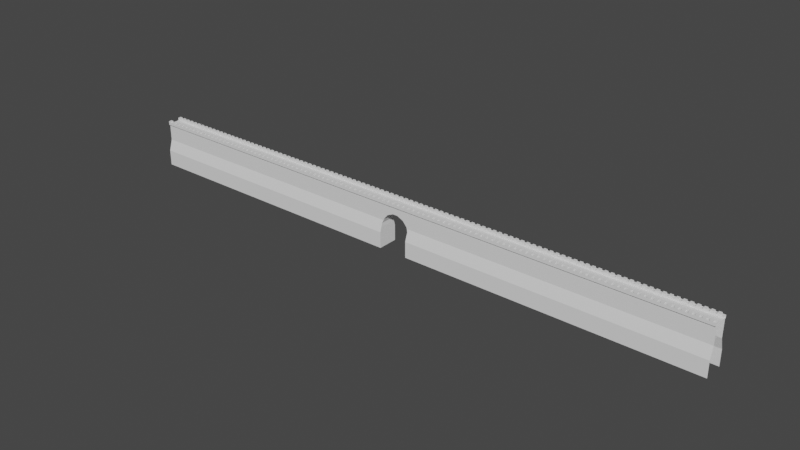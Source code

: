 # Source: WallEntrance.blend  (saved by Blender 3.3.6; exported with 4.5.12 LTS)
import bpy
from mathutils import Matrix  # noqa: F401  (used for matrix-valued properties, if any)

bpy.ops.wm.read_factory_settings(use_empty=True)
scene = bpy.context.scene
scene.name = 'Scene'

# ---- collections
col_collection = bpy.data.collections.new('Collection'); scene.collection.children.link(col_collection)

# ---- world
world_world = bpy.data.worlds.new('World'); scene.world = world_world
world_world.use_nodes = True; world_world.node_tree.nodes.clear()
_N = world_world.node_tree.nodes; _L = world_world.node_tree.links
n0 = _N.new('ShaderNodeOutputWorld'); n0.name = 'World Output'; n0.location = (300, 300)
n1 = _N.new('ShaderNodeBackground'); n1.name = 'Background'; n1.location = (10, 300)
n1.inputs[0].default_value = (0.05088, 0.05088, 0.05088, 1.0)
_L.new(n1.outputs[0], n0.inputs[0])
n0.is_active_output = True
world_world.color = (0.05088, 0.05088, 0.05088)
world_world.use_sun_shadow = False
world_world.sun_shadow_jitter_overblur = 0.0

# ---- meshes
me_cube = bpy.data.meshes.new('Cube')
me_cube.from_pydata([(-10.0, -4.5, 0.0), (-10.0, -4.5, 7.0), (-10.0, -3.0, 12.0), (-10.0, -2.0, 20.0), (-5.0, -2.0, 20.75), (-10.0, -2.0, 20.75), (-8.75, -2.0, 20.0), (-7.5, -2.0, 20.0), (-6.25, -2.0, 20.0), (-6.25, -3.0, 20.75), (-7.5, -3.0, 20.75), (-8.75, -3.0, 20.75), (-8.75, -2.0, 20.75), (-7.5, -2.0, 20.75), (-6.25, -2.0, 20.75), (-8.75, -3.0, 21.25), (-10.0, -3.0, 21.25), (-10.0, -2.0, 21.25), (-6.25, -3.0, 21.25), (-7.5, -3.0, 21.25), (-8.75, -2.0, 21.25), (-7.5, -2.0, 21.25), (-6.25, -2.0, 21.25), (-10.0, -3.0, 19.5), (-10.0, -3.5, 19.5), (-10.0, -3.5, 20.0), (-8.75, -3.5, 20.0), (-8.75, -3.5, 20.75), (-10.0, -3.5, 20.75), (-5.0, -3.5, 20.0), (-6.25, -3.5, 20.0), (-7.5, -3.5, 20.0), (-6.25, -3.5, 20.75), (-7.5, -3.5, 20.75), (-8.75, -3.5, 21.25), (-10.0, -3.5, 21.25), (-6.25, -3.5, 21.25), (-7.5, -3.5, 21.25), (-10.0, 4.5, 0.0), (-10.0, 4.5, 7.0), (-10.0, 3.0, 12.0), (-10.0, 2.0, 20.0), (-5.0, 0.0, 20.0), (-10.0, 0.0, 20.0), (-5.0, 3.0, 20.75), (-5.0, 2.0, 20.75), (-10.0, 2.0, 20.75), (-8.75, 2.0, 20.0), (-7.5, 2.0, 20.0), (-6.25, 2.0, 20.0), (-6.25, 3.0, 20.75), (-7.5, 3.0, 20.75), (-8.75, 3.0, 20.75), (-8.75, 2.0, 20.75), (-7.5, 2.0, 20.75), (-6.25, 2.0, 20.75), (-8.75, 3.0, 21.25), (-10.0, 3.0, 21.25), (-10.0, 2.0, 21.25), (-6.25, 3.0, 21.25), (-7.5, 3.0, 21.25), (-8.75, 2.0, 21.25), (-7.5, 2.0, 21.25), (-6.25, 2.0, 21.25), (-10.0, 3.0, 19.5), (-10.0, 3.5, 19.5), (-10.0, 3.5, 20.0), (-8.75, 3.5, 20.0), (-8.75, 3.5, 20.75), (-10.0, 3.5, 20.75), (-5.0, 3.5, 20.0), (-6.25, 3.5, 20.0), (-7.5, 3.5, 20.0), (-6.25, 3.5, 20.75), (-7.5, 3.5, 20.75), (-8.75, 3.5, 21.25), (-10.0, 3.5, 21.25), (-6.25, 3.5, 21.25), (-7.5, 3.5, 21.25), (0.0, -2.0, 20.0), (-5.0, -2.0, 20.0), (0.0, -3.0, 20.75), (-5.0, -3.0, 20.75), (0.0, -2.0, 20.75), (-3.75, -2.0, 20.0), (-2.5, -2.0, 20.0), (-1.25, -2.0, 20.0), (-1.25, -3.0, 20.75), (-2.5, -3.0, 20.75), (-3.75, -3.0, 20.75), (-3.75, -2.0, 20.75), (-2.5, -2.0, 20.75), (-1.25, -2.0, 20.75), (-3.75, -3.0, 21.25), (-5.0, -3.0, 21.25), (-5.0, -2.0, 21.25), (-1.25, -3.0, 21.25), (-2.5, -3.0, 21.25), (-3.75, -2.0, 21.25), (-2.5, -2.0, 21.25), (-1.25, -2.0, 21.25), (-5.0, -3.0, 19.5), (0.0, -3.0, 19.5), (-5.0, -3.5, 19.5), (-3.75, -3.5, 20.0), (-3.75, -3.5, 20.75), (-5.0, -3.5, 20.75), (0.0, -3.5, 20.0), (0.0, -3.5, 20.75), (-1.25, -3.5, 20.0), (-2.5, -3.5, 20.0), (-1.25, -3.5, 20.75), (-2.5, -3.5, 20.75), (-3.75, -3.5, 21.25), (-5.0, -3.5, 21.25), (-1.25, -3.5, 21.25), (-2.5, -3.5, 21.25), (0.0, -3.5, 19.5), (-5.0, 2.0, 20.0), (-3.75, 2.0, 20.0), (-2.5, 2.0, 20.0), (-1.25, 2.0, 20.0), (-1.25, 3.0, 20.75), (-2.5, 3.0, 20.75), (-3.75, 3.0, 20.75), (-3.75, 2.0, 20.75), (-2.5, 2.0, 20.75), (-1.25, 2.0, 20.75), (-3.75, 3.0, 21.25), (-5.0, 3.0, 21.25), (-5.0, 2.0, 21.25), (-1.25, 3.0, 21.25), (-2.5, 3.0, 21.25), (-3.75, 2.0, 21.25), (-2.5, 2.0, 21.25), (-1.25, 2.0, 21.25), (-5.0, 3.0, 19.5), (-5.0, 3.5, 19.5), (-3.75, 3.5, 20.0), (-3.75, 3.5, 20.75), (-5.0, 3.5, 20.75), (-1.25, 3.5, 20.0), (-2.5, 3.5, 20.0), (-1.25, 3.5, 20.75), (-2.5, 3.5, 20.75), (-3.75, 3.5, 21.25), (-5.0, 3.5, 21.25), (-1.25, 3.5, 21.25), (-2.5, 3.5, 21.25), (5.0, -2.0, 20.75), (1.25, -2.0, 20.0), (2.5, -2.0, 20.0), (3.75, -2.0, 20.0), (3.75, -3.0, 20.75), (2.5, -3.0, 20.75), (1.25, -3.0, 20.75), (1.25, -2.0, 20.75), (2.5, -2.0, 20.75), (3.75, -2.0, 20.75), (1.25, -3.0, 21.25), (0.0, -3.0, 21.25), (0.0, -2.0, 21.25), (3.75, -3.0, 21.25), (2.5, -3.0, 21.25), (1.25, -2.0, 21.25), (2.5, -2.0, 21.25), (3.75, -2.0, 21.25), (1.25, -3.5, 20.0), (1.25, -3.5, 20.75), (5.0, -3.5, 20.75), (3.75, -3.5, 20.0), (2.5, -3.5, 20.0), (3.75, -3.5, 20.75), (2.5, -3.5, 20.75), (1.25, -3.5, 21.25), (0.0, -3.5, 21.25), (3.75, -3.5, 21.25), (2.5, -3.5, 21.25), (5.0, 2.0, 20.0), (0.0, 2.0, 20.0), (0.0, 0.0, 20.0), (0.0, 3.0, 20.75), (5.0, 2.0, 20.75), (0.0, 2.0, 20.75), (1.25, 2.0, 20.0), (2.5, 2.0, 20.0), (3.75, 2.0, 20.0), (3.75, 3.0, 20.75), (2.5, 3.0, 20.75), (1.25, 3.0, 20.75), (1.25, 2.0, 20.75), (2.5, 2.0, 20.75), (3.75, 2.0, 20.75), (1.25, 3.0, 21.25), (0.0, 3.0, 21.25), (0.0, 2.0, 21.25), (3.75, 3.0, 21.25), (2.5, 3.0, 21.25), (1.25, 2.0, 21.25), (2.5, 2.0, 21.25), (3.75, 2.0, 21.25), (0.0, 3.0, 19.5), (5.0, 3.0, 19.5), (0.0, 3.5, 19.5), (0.0, 3.5, 20.0), (1.25, 3.5, 20.0), (1.25, 3.5, 20.75), (0.0, 3.5, 20.75), (5.0, 3.5, 20.0), (3.75, 3.5, 20.0), (2.5, 3.5, 20.0), (3.75, 3.5, 20.75), (2.5, 3.5, 20.75), (1.25, 3.5, 21.25), (0.0, 3.5, 21.25), (3.75, 3.5, 21.25), (2.5, 3.5, 21.25), (5.0, 3.5, 19.5), (10.0, -4.5, 0.0), (10.0, -4.5, 7.0), (10.0, -3.0, 12.0), (10.0, -2.0, 20.0), (5.0, -2.0, 20.0), (10.0, -3.0, 20.75), (5.0, -3.0, 20.75), (10.0, -2.0, 20.75), (6.25, -2.0, 20.0), (7.5, -2.0, 20.0), (8.75, -2.0, 20.0), (8.75, -3.0, 20.75), (7.5, -3.0, 20.75), (6.25, -3.0, 20.75), (6.25, -2.0, 20.75), (7.5, -2.0, 20.75), (8.75, -2.0, 20.75), (6.25, -3.0, 21.25), (5.0, -3.0, 21.25), (5.0, -2.0, 21.25), (8.75, -3.0, 21.25), (7.5, -3.0, 21.25), (6.25, -2.0, 21.25), (7.5, -2.0, 21.25), (8.75, -2.0, 21.25), (5.0, -3.0, 19.5), (10.0, -3.0, 19.5), (5.0, -3.5, 19.5), (5.0, -3.5, 20.0), (6.25, -3.5, 20.0), (6.25, -3.5, 20.75), (10.0, -3.5, 20.0), (10.0, -3.5, 20.75), (8.75, -3.5, 20.0), (7.5, -3.5, 20.0), (8.75, -3.5, 20.75), (7.5, -3.5, 20.75), (6.25, -3.5, 21.25), (5.0, -3.5, 21.25), (8.75, -3.5, 21.25), (7.5, -3.5, 21.25), (10.0, -3.5, 19.5), (10.0, 4.5, 0.0), (10.0, 4.5, 7.0), (10.0, 3.0, 12.0), (10.0, 2.0, 20.0), (10.0, 0.0, 20.0), (5.0, 0.0, 20.0), (10.0, 3.0, 20.75), (5.0, 3.0, 20.75), (10.0, 2.0, 20.75), (6.25, 2.0, 20.0), (7.5, 2.0, 20.0), (8.75, 2.0, 20.0), (8.75, 3.0, 20.75), (7.5, 3.0, 20.75), (6.25, 3.0, 20.75), (6.25, 2.0, 20.75), (7.5, 2.0, 20.75), (8.75, 2.0, 20.75), (6.25, 3.0, 21.25), (5.0, 3.0, 21.25), (5.0, 2.0, 21.25), (8.75, 3.0, 21.25), (7.5, 3.0, 21.25), (6.25, 2.0, 21.25), (7.5, 2.0, 21.25), (8.75, 2.0, 21.25), (10.0, 3.0, 19.5), (6.25, 3.5, 20.0), (6.25, 3.5, 20.75), (5.0, 3.5, 20.75), (10.0, 3.5, 20.0), (10.0, 3.5, 20.75), (8.75, 3.5, 20.0), (7.5, 3.5, 20.0), (8.75, 3.5, 20.75), (7.5, 3.5, 20.75), (6.25, 3.5, 21.25), (5.0, 3.5, 21.25), (8.75, 3.5, 21.25), (7.5, 3.5, 21.25), (10.0, 3.5, 19.5), (-1.147, 3.0, 16.15), (-1.147, -3.0, 16.15), (-5.0, 2.0, 13.58), (-3.874, 3.0, 14.91), (-5.0, 3.0, 13.58), (-3.874, -3.0, 14.91), (3.874, -3.0, 14.91), (3.874, 3.0, 14.91), (1.147, -3.0, 16.15), (1.147, 3.0, 16.15), (0.0, 2.0, 16.15), (9.537e-07, 0.0, 16.15), (0.0, 3.0, 16.15), (0.0, -2.0, 16.15), (0.0, -3.0, 16.15), (5.0, -2.0, 13.58), (5.0, -3.0, 13.58), (5.0, 0.0, 13.58), (5.0, 2.0, 13.58), (5.69, 3.0, 12.76), (5.69, -3.0, 12.76), (5.0, 3.0, 13.58), (-5.0, 0.0, 13.58), (-5.0, -2.0, 13.58), (-5.0, -3.0, 13.58), (-5.69, -3.0, 12.76), (-5.69, 3.0, 12.76), (6.41, -3.877, 9.078), (6.41, 3.877, 9.078), (5.986, 3.0, 12.0), (5.986, -3.0, 12.0), (6.495, -3.393, 10.69), (6.495, 3.393, 10.69), (-5.986, 3.0, 12.0), (-6.495, 3.393, 10.69), (-6.495, -3.393, 10.69), (-5.986, -3.0, 12.0), (-6.41, 3.877, 9.078), (-6.41, -3.877, 9.078), (6.41, 4.5, 0.0), (6.41, 2.0, 0.0), (6.41, 0.0, 0.0), (-6.41, 4.5, 7.0), (-6.41, -4.5, 7.0), (-6.41, 4.5, 0.0), (-6.41, 2.0, 0.0), (6.41, -4.5, 7.0), (6.41, 4.5, 7.0), (6.41, -2.0, 0.0), (6.41, -4.5, 0.0), (-6.41, -4.5, 0.0), (-6.41, -2.0, 0.0), (-6.41, 0.0, 0.0)], [], [(18, 19, 37, 36), (3, 6, 7, 8, 80, 42, 43), (9, 14, 22, 18), (6, 3, 5, 12), (80, 8, 14, 4), (8, 7, 13, 14), (7, 6, 12, 13), (4, 14, 9, 82), (11, 12, 20, 15), (13, 12, 11, 10), (10, 11, 27, 33), (11, 15, 34, 27), (20, 17, 16, 15), (22, 21, 19, 18), (14, 13, 21, 22), (12, 5, 17, 20), (15, 16, 35, 34), (13, 10, 19, 21), (82, 9, 32, 106), (30, 29, 106, 32), (103, 29, 30, 31, 26, 25, 24), (25, 26, 27, 28), (26, 31, 33, 27), (31, 30, 32, 33), (33, 32, 36, 37), (28, 27, 34, 35), (23, 101, 103, 24), (9, 18, 36, 32), (19, 10, 33, 37), (59, 77, 78, 60), (41, 43, 42, 118, 49, 48, 47), (50, 59, 63, 55), (47, 53, 46, 41), (118, 45, 55, 49), (49, 55, 54, 48), (48, 54, 53, 47), (45, 44, 50, 55), (52, 56, 61, 53), (54, 51, 52, 53), (51, 74, 68, 52), (52, 68, 75, 56), (61, 56, 57, 58), (63, 59, 60, 62), (55, 63, 62, 54), (53, 61, 58, 46), (56, 75, 76, 57), (54, 62, 60, 51), (44, 140, 73, 50), (71, 73, 140, 70), (137, 65, 66, 67, 72, 71, 70), (66, 69, 68, 67), (67, 68, 74, 72), (72, 74, 73, 71), (74, 78, 77, 73), (69, 76, 75, 68), (64, 65, 137, 136), (50, 73, 77, 59), (60, 78, 74, 51), (96, 97, 116, 115), (80, 84, 85, 86, 79, 180, 42), (87, 92, 100, 96), (84, 80, 4, 90), (79, 86, 92, 83), (86, 85, 91, 92), (85, 84, 90, 91), (83, 92, 87, 81), (89, 90, 98, 93), (91, 90, 89, 88), (88, 89, 105, 112), (89, 93, 113, 105), (94, 82, 106, 114), (98, 95, 94, 93), (100, 99, 97, 96), (92, 91, 99, 100), (90, 4, 95, 98), (93, 94, 114, 113), (91, 88, 97, 99), (4, 82, 94, 95), (81, 87, 111, 108), (109, 107, 108, 111), (117, 107, 109, 110, 104, 29, 103), (29, 104, 105, 106), (104, 110, 112, 105), (110, 109, 111, 112), (112, 111, 115, 116), (106, 105, 113, 114), (101, 102, 117, 103), (87, 96, 115, 111), (97, 88, 112, 116), (131, 147, 148, 132), (118, 42, 180, 179, 121, 120, 119), (122, 131, 135, 127), (119, 125, 45, 118), (179, 183, 127, 121), (121, 127, 126, 120), (120, 126, 125, 119), (183, 181, 122, 127), (124, 128, 133, 125), (126, 123, 124, 125), (123, 144, 139, 124), (124, 139, 145, 128), (129, 146, 140, 44), (133, 128, 129, 130), (135, 131, 132, 134), (127, 135, 134, 126), (125, 133, 130, 45), (128, 145, 146, 129), (126, 134, 132, 123), (45, 130, 129, 44), (181, 207, 143, 122), (141, 143, 207, 204), (203, 137, 70, 138, 142, 141, 204), (70, 140, 139, 138), (138, 139, 144, 142), (142, 144, 143, 141), (144, 148, 147, 143), (140, 146, 145, 139), (136, 137, 203, 201), (122, 143, 147, 131), (132, 148, 144, 123), (162, 163, 177, 176), (79, 150, 151, 152, 222, 265, 180), (153, 158, 166, 162), (150, 79, 83, 156), (222, 152, 158, 149), (152, 151, 157, 158), (151, 150, 156, 157), (149, 158, 153, 224), (155, 156, 164, 159), (157, 156, 155, 154), (154, 155, 168, 173), (155, 159, 174, 168), (160, 81, 108, 175), (164, 161, 160, 159), (166, 165, 163, 162), (158, 157, 165, 166), (156, 83, 161, 164), (159, 160, 175, 174), (157, 154, 163, 165), (83, 81, 160, 161), (224, 153, 172, 169), (170, 246, 169, 172), (245, 246, 170, 171, 167, 107, 117), (107, 167, 168, 108), (167, 171, 173, 168), (171, 170, 172, 173), (173, 172, 176, 177), (108, 168, 174, 175), (102, 243, 245, 117), (153, 162, 176, 172), (163, 154, 173, 177), (196, 215, 216, 197), (179, 180, 265, 178, 186, 185, 184), (187, 196, 200, 192), (184, 190, 183, 179), (178, 182, 192, 186), (186, 192, 191, 185), (185, 191, 190, 184), (182, 267, 187, 192), (189, 193, 198, 190), (191, 188, 189, 190), (188, 212, 206, 189), (189, 206, 213, 193), (194, 214, 207, 181), (198, 193, 194, 195), (200, 196, 197, 199), (192, 200, 199, 191), (190, 198, 195, 183), (193, 213, 214, 194), (191, 199, 197, 188), (183, 195, 194, 181), (267, 289, 211, 187), (209, 211, 289, 208), (217, 203, 204, 205, 210, 209, 208), (204, 207, 206, 205), (205, 206, 212, 210), (210, 212, 211, 209), (212, 216, 215, 211), (207, 214, 213, 206), (201, 203, 217, 202), (187, 211, 215, 196), (197, 216, 212, 188), (238, 239, 258, 257), (218, 219, 347, 350), (219, 220, 331, 332, 328, 347), (222, 226, 227, 228, 221, 264, 265), (229, 234, 242, 238), (226, 222, 149, 232), (221, 228, 234, 225), (228, 227, 233, 234), (227, 226, 232, 233), (225, 234, 229, 223), (231, 232, 240, 235), (233, 232, 231, 230), (230, 231, 248, 254), (231, 235, 255, 248), (236, 224, 169, 256), (240, 237, 236, 235), (242, 241, 239, 238), (234, 233, 241, 242), (232, 149, 237, 240), (235, 236, 256, 255), (233, 230, 239, 241), (149, 224, 236, 237), (223, 229, 253, 250), (220, 244, 243, 317, 321, 331), (251, 249, 250, 253), (259, 249, 251, 252, 247, 246, 245), (246, 247, 248, 169), (247, 252, 254, 248), (252, 251, 253, 254), (254, 253, 257, 258), (169, 248, 255, 256), (243, 244, 259, 245), (229, 238, 257, 253), (239, 230, 254, 258), (281, 298, 299, 282), (260, 340, 348, 261), (261, 348, 329, 333, 330, 262), (178, 265, 264, 263, 271, 270, 269), (272, 281, 285, 277), (269, 275, 182, 178), (263, 268, 277, 271), (271, 277, 276, 270), (270, 276, 275, 269), (268, 266, 272, 277), (274, 278, 283, 275), (276, 273, 274, 275), (273, 295, 288, 274), (274, 288, 296, 278), (279, 297, 289, 267), (283, 278, 279, 280), (285, 281, 282, 284), (277, 285, 284, 276), (275, 283, 280, 182), (278, 296, 297, 279), (276, 284, 282, 273), (182, 280, 279, 267), (266, 291, 294, 272), (262, 330, 320, 322, 202, 286), (292, 294, 291, 290), (300, 217, 208, 287, 293, 292, 290), (208, 289, 288, 287), (287, 288, 295, 293), (293, 295, 294, 292), (295, 299, 298, 294), (289, 297, 296, 288), (202, 217, 300, 286), (272, 294, 298, 281), (282, 299, 295, 273), (334, 335, 338, 343, 39, 40), (351, 344, 1, 0), (344, 339, 336, 337, 2, 1), (313, 301, 304, 305, 136, 201), (304, 306, 325, 324, 323, 303, 305), (320, 321, 317, 316, 318, 319, 322), (325, 306, 302, 315, 102, 101), (315, 309, 307, 317, 243, 102), (343, 345, 38, 39), (301, 302, 306, 304), (321, 320, 330, 333, 332, 331), (305, 327, 334, 40, 64, 136), (329, 328, 332, 333), (328, 329, 348, 340, 341, 342, 349, 350, 347), (302, 301, 313, 311, 312, 314, 315), (337, 326, 325, 101, 23, 2), (322, 308, 310, 313, 201, 202), (312, 311, 313, 310, 309, 315, 314), (308, 307, 309, 310), (316, 317, 307, 308, 322, 319, 318), (345, 343, 344, 351, 352, 353, 346), (343, 338, 339, 344), (335, 336, 339, 338), (334, 337, 336, 335), (337, 334, 327, 326), (305, 303, 323, 324, 325, 326, 327)])
_uv = me_cube.uv_layers.new(name='UVMap')
_uv.uv.foreach_set('vector', [0.7542, 1.385, 0.5042, 1.385, 0.5042, 1.285, 0.7542, 1.285, 0.004241, 1.585, 0.2542, 1.585, 0.5042, 1.585, 0.7542, 1.585, 1.004, 1.585, 1.004, 1.985, 0.004241, 1.985, 0.4103, 2.232, 0.6103, 2.232, 0.6103, 2.332, 0.4103, 2.332, 0.2542, 2.082, 0.004241, 2.082, 0.004241, 2.232, 0.2542, 2.232, 1.004, 2.082, 0.7542, 2.082, 0.7542, 2.232, 1.004, 2.232, 0.7542, 2.082, 0.5042, 2.082, 0.5042, 2.232, 0.7542, 2.232, 0.5042, 2.082, 0.2542, 2.082, 0.2542, 2.232, 0.5042, 2.232, 1.004, 1.585, 0.7542, 1.585, 0.7542, 1.385, 1.004, 1.385, 0.4103, 2.232, 0.6103, 2.232, 0.6103, 2.332, 0.4103, 2.332, 0.5042, 1.585, 0.2542, 1.585, 0.2542, 1.385, 0.5042, 1.385, 0.5042, 1.385, 0.2542, 1.385, 0.2542, 1.285, 0.5042, 1.285, 0.4103, 2.232, 0.4103, 2.332, 0.3103, 2.332, 0.3103, 2.232, 0.2542, 1.585, 0.004241, 1.585, 0.004241, 1.385, 0.2542, 1.385, 0.7542, 1.585, 0.5042, 1.585, 0.5042, 1.385, 0.7542, 1.385, 0.7542, 2.232, 0.5042, 2.232, 0.5042, 2.332, 0.7542, 2.332, 0.2542, 2.232, 0.004241, 2.232, 0.004241, 2.332, 0.2542, 2.332, 0.2542, 1.385, 0.004241, 1.385, 0.004241, 1.285, 0.2542, 1.285, 0.6103, 2.232, 0.4103, 2.232, 0.4103, 2.332, 0.6103, 2.332, 1.004, 1.385, 0.7542, 1.385, 0.7542, 1.285, 1.004, 1.285, 0.7542, 2.082, 1.004, 2.082, 1.004, 2.232, 0.7542, 2.232, 1.004, 1.982, 1.004, 2.082, 0.7542, 2.082, 0.5042, 2.082, 0.2542, 2.082, 0.004241, 2.082, 0.004241, 1.982, 0.004241, 2.082, 0.2542, 2.082, 0.2542, 2.232, 0.004241, 2.232, 0.2542, 2.082, 0.5042, 2.082, 0.5042, 2.232, 0.2542, 2.232, 0.5042, 2.082, 0.7542, 2.082, 0.7542, 2.232, 0.5042, 2.232, 0.5042, 2.232, 0.7542, 2.232, 0.7542, 2.332, 0.5042, 2.332, 0.004241, 2.232, 0.2542, 2.232, 0.2542, 2.332, 0.004241, 2.332, 0.004241, 1.385, 1.004, 1.385, 1.004, 1.285, 0.004241, 1.285, 0.4103, 2.232, 0.4103, 2.332, 0.3103, 2.332, 0.3103, 2.232, 0.4103, 2.332, 0.4103, 2.232, 0.3103, 2.232, 0.3103, 2.332, 0.7542, 1.385, 0.7542, 1.285, 0.5042, 1.285, 0.5042, 1.385, 0.004241, 1.585, 0.004241, 1.985, 1.004, 1.985, 1.004, 1.585, 0.7542, 1.585, 0.5042, 1.585, 0.2542, 1.585, 0.4103, 2.232, 0.4103, 2.332, 0.6103, 2.332, 0.6103, 2.232, 0.2542, 2.082, 0.2542, 2.232, 0.004241, 2.232, 0.004241, 2.082, 1.004, 2.082, 1.004, 2.232, 0.7542, 2.232, 0.7542, 2.082, 0.7542, 2.082, 0.7542, 2.232, 0.5042, 2.232, 0.5042, 2.082, 0.5042, 2.082, 0.5042, 2.232, 0.2542, 2.232, 0.2542, 2.082, 1.004, 1.585, 1.004, 1.385, 0.7542, 1.385, 0.7542, 1.585, 0.4103, 2.232, 0.4103, 2.332, 0.6103, 2.332, 0.6103, 2.232, 0.5042, 1.585, 0.5042, 1.385, 0.2542, 1.385, 0.2542, 1.585, 0.5042, 1.385, 0.5042, 1.285, 0.2542, 1.285, 0.2542, 1.385, 0.4103, 2.232, 0.3103, 2.232, 0.3103, 2.332, 0.4103, 2.332, 0.2542, 1.585, 0.2542, 1.385, 0.004241, 1.385, 0.004241, 1.585, 0.7542, 1.585, 0.7542, 1.385, 0.5042, 1.385, 0.5042, 1.585, 0.7542, 2.232, 0.7542, 2.332, 0.5042, 2.332, 0.5042, 2.232, 0.2542, 2.232, 0.2542, 2.332, 0.004241, 2.332, 0.004241, 2.232, 0.2542, 1.385, 0.2542, 1.285, 0.004241, 1.285, 0.004241, 1.385, 0.6103, 2.232, 0.6103, 2.332, 0.4103, 2.332, 0.4103, 2.232, 1.004, 1.385, 1.004, 1.285, 0.7542, 1.285, 0.7542, 1.385, 0.7542, 2.082, 0.7542, 2.232, 1.004, 2.232, 1.004, 2.082, 1.004, 1.982, 0.004241, 1.982, 0.004241, 2.082, 0.2542, 2.082, 0.5042, 2.082, 0.7542, 2.082, 1.004, 2.082, 0.004241, 2.082, 0.004241, 2.232, 0.2542, 2.232, 0.2542, 2.082, 0.2542, 2.082, 0.2542, 2.232, 0.5042, 2.232, 0.5042, 2.082, 0.5042, 2.082, 0.5042, 2.232, 0.7542, 2.232, 0.7542, 2.082, 0.5042, 2.232, 0.5042, 2.332, 0.7542, 2.332, 0.7542, 2.232, 0.004241, 2.232, 0.004241, 2.332, 0.2542, 2.332, 0.2542, 2.232, 0.004241, 1.385, 0.004241, 1.285, 1.004, 1.285, 1.004, 1.385, 0.4103, 2.232, 0.3103, 2.232, 0.3103, 2.332, 0.4103, 2.332, 0.4103, 2.332, 0.3103, 2.332, 0.3103, 2.232, 0.4103, 2.232, 0.7542, 1.385, 0.5042, 1.385, 0.5042, 1.285, 0.7542, 1.285, 0.004241, 1.585, 0.2542, 1.585, 0.5042, 1.585, 0.7542, 1.585, 1.004, 1.585, 1.004, 1.985, 0.004241, 1.985, 0.4103, 2.232, 0.6103, 2.232, 0.6103, 2.332, 0.4103, 2.332, 0.2542, 2.082, 0.004241, 2.082, 0.004241, 2.232, 0.2542, 2.232, 1.004, 2.082, 0.7542, 2.082, 0.7542, 2.232, 1.004, 2.232, 0.7542, 2.082, 0.5042, 2.082, 0.5042, 2.232, 0.7542, 2.232, 0.5042, 2.082, 0.2542, 2.082, 0.2542, 2.232, 0.5042, 2.232, 1.004, 1.585, 0.7542, 1.585, 0.7542, 1.385, 1.004, 1.385, 0.4103, 2.232, 0.6103, 2.232, 0.6103, 2.332, 0.4103, 2.332, 0.5042, 1.585, 0.2542, 1.585, 0.2542, 1.385, 0.5042, 1.385, 0.5042, 1.385, 0.2542, 1.385, 0.2542, 1.285, 0.5042, 1.285, 0.4103, 2.232, 0.4103, 2.332, 0.3103, 2.332, 0.3103, 2.232, 0.4103, 2.332, 0.4103, 2.232, 0.3103, 2.232, 0.3103, 2.332, 0.2542, 1.585, 0.004241, 1.585, 0.004241, 1.385, 0.2542, 1.385, 0.7542, 1.585, 0.5042, 1.585, 0.5042, 1.385, 0.7542, 1.385, 0.7542, 2.232, 0.5042, 2.232, 0.5042, 2.332, 0.7542, 2.332, 0.2542, 2.232, 0.004241, 2.232, 0.004241, 2.332, 0.2542, 2.332, 0.2542, 1.385, 0.004241, 1.385, 0.004241, 1.285, 0.2542, 1.285, 0.6103, 2.232, 0.4103, 2.232, 0.4103, 2.332, 0.6103, 2.332, 0.6103, 2.232, 0.4103, 2.232, 0.4103, 2.332, 0.6103, 2.332, 1.004, 1.385, 0.7542, 1.385, 0.7542, 1.285, 1.004, 1.285, 0.7542, 2.082, 1.004, 2.082, 1.004, 2.232, 0.7542, 2.232, 1.004, 1.982, 1.004, 2.082, 0.7542, 2.082, 0.5042, 2.082, 0.2542, 2.082, 0.004241, 2.082, 0.004241, 1.982, 0.004241, 2.082, 0.2542, 2.082, 0.2542, 2.232, 0.004241, 2.232, 0.2542, 2.082, 0.5042, 2.082, 0.5042, 2.232, 0.2542, 2.232, 0.5042, 2.082, 0.7542, 2.082, 0.7542, 2.232, 0.5042, 2.232, 0.5042, 2.232, 0.7542, 2.232, 0.7542, 2.332, 0.5042, 2.332, 0.004241, 2.232, 0.2542, 2.232, 0.2542, 2.332, 0.004241, 2.332, 0.004241, 1.385, 1.004, 1.385, 1.004, 1.285, 0.004241, 1.285, 0.4103, 2.232, 0.4103, 2.332, 0.3103, 2.332, 0.3103, 2.232, 0.4103, 2.332, 0.4103, 2.232, 0.3103, 2.232, 0.3103, 2.332, 0.7542, 1.385, 0.7542, 1.285, 0.5042, 1.285, 0.5042, 1.385, 0.004241, 1.585, 0.004241, 1.985, 1.004, 1.985, 1.004, 1.585, 0.7542, 1.585, 0.5042, 1.585, 0.2542, 1.585, 0.4103, 2.232, 0.4103, 2.332, 0.6103, 2.332, 0.6103, 2.232, 0.2542, 2.082, 0.2542, 2.232, 0.004241, 2.232, 0.004241, 2.082, 1.004, 2.082, 1.004, 2.232, 0.7542, 2.232, 0.7542, 2.082, 0.7542, 2.082, 0.7542, 2.232, 0.5042, 2.232, 0.5042, 2.082, 0.5042, 2.082, 0.5042, 2.232, 0.2542, 2.232, 0.2542, 2.082, 1.004, 1.585, 1.004, 1.385, 0.7542, 1.385, 0.7542, 1.585, 0.4103, 2.232, 0.4103, 2.332, 0.6103, 2.332, 0.6103, 2.232, 0.5042, 1.585, 0.5042, 1.385, 0.2542, 1.385, 0.2542, 1.585, 0.5042, 1.385, 0.5042, 1.285, 0.2542, 1.285, 0.2542, 1.385, 0.4103, 2.232, 0.3103, 2.232, 0.3103, 2.332, 0.4103, 2.332, 0.4103, 2.332, 0.3103, 2.332, 0.3103, 2.232, 0.4103, 2.232, 0.2542, 1.585, 0.2542, 1.385, 0.004241, 1.385, 0.004241, 1.585, 0.7542, 1.585, 0.7542, 1.385, 0.5042, 1.385, 0.5042, 1.585, 0.7542, 2.232, 0.7542, 2.332, 0.5042, 2.332, 0.5042, 2.232, 0.2542, 2.232, 0.2542, 2.332, 0.004241, 2.332, 0.004241, 2.232, 0.2542, 1.385, 0.2542, 1.285, 0.004241, 1.285, 0.004241, 1.385, 0.6103, 2.232, 0.6103, 2.332, 0.4103, 2.332, 0.4103, 2.232, 0.6103, 2.232, 0.6103, 2.332, 0.4103, 2.332, 0.4103, 2.232, 1.004, 1.385, 1.004, 1.285, 0.7542, 1.285, 0.7542, 1.385, 0.7542, 2.082, 0.7542, 2.232, 1.004, 2.232, 1.004, 2.082, 1.004, 1.982, 0.004241, 1.982, 0.004241, 2.082, 0.2542, 2.082, 0.5042, 2.082, 0.7542, 2.082, 1.004, 2.082, 0.004241, 2.082, 0.004241, 2.232, 0.2542, 2.232, 0.2542, 2.082, 0.2542, 2.082, 0.2542, 2.232, 0.5042, 2.232, 0.5042, 2.082, 0.5042, 2.082, 0.5042, 2.232, 0.7542, 2.232, 0.7542, 2.082, 0.5042, 2.232, 0.5042, 2.332, 0.7542, 2.332, 0.7542, 2.232, 0.004241, 2.232, 0.004241, 2.332, 0.2542, 2.332, 0.2542, 2.232, 0.004241, 1.385, 0.004241, 1.285, 1.004, 1.285, 1.004, 1.385, 0.4103, 2.232, 0.3103, 2.232, 0.3103, 2.332, 0.4103, 2.332, 0.4103, 2.332, 0.3103, 2.332, 0.3103, 2.232, 0.4103, 2.232, 0.7542, 1.385, 0.5042, 1.385, 0.5042, 1.285, 0.7542, 1.285, 0.004241, 1.585, 0.2542, 1.585, 0.5042, 1.585, 0.7542, 1.585, 1.004, 1.585, 1.004, 1.985, 0.004241, 1.985, 0.4103, 2.232, 0.6103, 2.232, 0.6103, 2.332, 0.4103, 2.332, 0.2542, 2.082, 0.004241, 2.082, 0.004241, 2.232, 0.2542, 2.232, 1.004, 2.082, 0.7542, 2.082, 0.7542, 2.232, 1.004, 2.232, 0.7542, 2.082, 0.5042, 2.082, 0.5042, 2.232, 0.7542, 2.232, 0.5042, 2.082, 0.2542, 2.082, 0.2542, 2.232, 0.5042, 2.232, 1.004, 1.585, 0.7542, 1.585, 0.7542, 1.385, 1.004, 1.385, 0.4103, 2.232, 0.6103, 2.232, 0.6103, 2.332, 0.4103, 2.332, 0.5042, 1.585, 0.2542, 1.585, 0.2542, 1.385, 0.5042, 1.385, 0.5042, 1.385, 0.2542, 1.385, 0.2542, 1.285, 0.5042, 1.285, 0.4103, 2.232, 0.4103, 2.332, 0.3103, 2.332, 0.3103, 2.232, 0.4103, 2.332, 0.4103, 2.232, 0.3103, 2.232, 0.3103, 2.332, 0.2542, 1.585, 0.004241, 1.585, 0.004241, 1.385, 0.2542, 1.385, 0.7542, 1.585, 0.5042, 1.585, 0.5042, 1.385, 0.7542, 1.385, 0.7542, 2.232, 0.5042, 2.232, 0.5042, 2.332, 0.7542, 2.332, 0.2542, 2.232, 0.004241, 2.232, 0.004241, 2.332, 0.2542, 2.332, 0.2542, 1.385, 0.004241, 1.385, 0.004241, 1.285, 0.2542, 1.285, 0.6103, 2.232, 0.4103, 2.232, 0.4103, 2.332, 0.6103, 2.332, 0.6103, 2.232, 0.4103, 2.232, 0.4103, 2.332, 0.6103, 2.332, 1.004, 1.385, 0.7542, 1.385, 0.7542, 1.285, 1.004, 1.285, 0.7542, 2.082, 1.004, 2.082, 1.004, 2.232, 0.7542, 2.232, 1.004, 1.982, 1.004, 2.082, 0.7542, 2.082, 0.5042, 2.082, 0.2542, 2.082, 0.004241, 2.082, 0.004241, 1.982, 0.004241, 2.082, 0.2542, 2.082, 0.2542, 2.232, 0.004241, 2.232, 0.2542, 2.082, 0.5042, 2.082, 0.5042, 2.232, 0.2542, 2.232, 0.5042, 2.082, 0.7542, 2.082, 0.7542, 2.232, 0.5042, 2.232, 0.5042, 2.232, 0.7542, 2.232, 0.7542, 2.332, 0.5042, 2.332, 0.004241, 2.232, 0.2542, 2.232, 0.2542, 2.332, 0.004241, 2.332, 0.004241, 1.385, 1.004, 1.385, 1.004, 1.285, 0.004241, 1.285, 0.4103, 2.232, 0.4103, 2.332, 0.3103, 2.332, 0.3103, 2.232, 0.4103, 2.332, 0.4103, 2.232, 0.3103, 2.232, 0.3103, 2.332, 0.7542, 1.385, 0.7542, 1.285, 0.5042, 1.285, 0.5042, 1.385, 0.004241, 1.585, 0.004241, 1.985, 1.004, 1.985, 1.004, 1.585, 0.7542, 1.585, 0.5042, 1.585, 0.2542, 1.585, 0.4103, 2.232, 0.4103, 2.332, 0.6103, 2.332, 0.6103, 2.232, 0.2542, 2.082, 0.2542, 2.232, 0.004241, 2.232, 0.004241, 2.082, 1.004, 2.082, 1.004, 2.232, 0.7542, 2.232, 0.7542, 2.082, 0.7542, 2.082, 0.7542, 2.232, 0.5042, 2.232, 0.5042, 2.082, 0.5042, 2.082, 0.5042, 2.232, 0.2542, 2.232, 0.2542, 2.082, 1.004, 1.585, 1.004, 1.385, 0.7542, 1.385, 0.7542, 1.585, 0.4103, 2.232, 0.4103, 2.332, 0.6103, 2.332, 0.6103, 2.232, 0.5042, 1.585, 0.5042, 1.385, 0.2542, 1.385, 0.2542, 1.585, 0.5042, 1.385, 0.5042, 1.285, 0.2542, 1.285, 0.2542, 1.385, 0.4103, 2.232, 0.3103, 2.232, 0.3103, 2.332, 0.4103, 2.332, 0.4103, 2.332, 0.3103, 2.332, 0.3103, 2.232, 0.4103, 2.232, 0.2542, 1.585, 0.2542, 1.385, 0.004241, 1.385, 0.004241, 1.585, 0.7542, 1.585, 0.7542, 1.385, 0.5042, 1.385, 0.5042, 1.585, 0.7542, 2.232, 0.7542, 2.332, 0.5042, 2.332, 0.5042, 2.232, 0.2542, 2.232, 0.2542, 2.332, 0.004241, 2.332, 0.004241, 2.232, 0.2542, 1.385, 0.2542, 1.285, 0.004241, 1.285, 0.004241, 1.385, 0.6103, 2.232, 0.6103, 2.332, 0.4103, 2.332, 0.4103, 2.232, 0.6103, 2.232, 0.6103, 2.332, 0.4103, 2.332, 0.4103, 2.232, 1.004, 1.385, 1.004, 1.285, 0.7542, 1.285, 0.7542, 1.385, 0.7542, 2.082, 0.7542, 2.232, 1.004, 2.232, 1.004, 2.082, 1.004, 1.982, 0.004241, 1.982, 0.004241, 2.082, 0.2542, 2.082, 0.5042, 2.082, 0.7542, 2.082, 1.004, 2.082, 0.004241, 2.082, 0.004241, 2.232, 0.2542, 2.232, 0.2542, 2.082, 0.2542, 2.082, 0.2542, 2.232, 0.5042, 2.232, 0.5042, 2.082, 0.5042, 2.082, 0.5042, 2.232, 0.7542, 2.232, 0.7542, 2.082, 0.5042, 2.232, 0.5042, 2.332, 0.7542, 2.332, 0.7542, 2.232, 0.004241, 2.232, 0.004241, 2.332, 0.2542, 2.332, 0.2542, 2.232, 0.004241, 1.385, 0.004241, 1.285, 1.004, 1.285, 1.004, 1.385, 0.4103, 2.232, 0.3103, 2.232, 0.3103, 2.332, 0.4103, 2.332, 0.4103, 2.332, 0.3103, 2.332, 0.3103, 2.232, 0.4103, 2.232, 0.7542, 1.385, 0.5042, 1.385, 0.5042, 1.285, 0.7542, 1.285, 1.004, -1.918, 1.004, -0.5176, 0.2863, -0.5176, 0.2863, -1.918, 1.004, -0.5176, 1.004, 0.4824, 0.2015, 0.4824, 0.3033, 0.2204, 0.2863, -0.102, 0.2863, -0.5176, 0.004241, 1.585, 0.2542, 1.585, 0.5042, 1.585, 0.7542, 1.585, 1.004, 1.585, 1.004, 1.985, 0.004241, 1.985, 0.4103, 2.232, 0.6103, 2.232, 0.6103, 2.332, 0.4103, 2.332, 0.2542, 2.082, 0.004241, 2.082, 0.004241, 2.232, 0.2542, 2.232, 1.004, 2.082, 0.7542, 2.082, 0.7542, 2.232, 1.004, 2.232, 0.7542, 2.082, 0.5042, 2.082, 0.5042, 2.232, 0.7542, 2.232, 0.5042, 2.082, 0.2542, 2.082, 0.2542, 2.232, 0.5042, 2.232, 1.004, 1.585, 0.7542, 1.585, 0.7542, 1.385, 1.004, 1.385, 0.4103, 2.232, 0.6103, 2.232, 0.6103, 2.332, 0.4103, 2.332, 0.5042, 1.585, 0.2542, 1.585, 0.2542, 1.385, 0.5042, 1.385, 0.5042, 1.385, 0.2542, 1.385, 0.2542, 1.285, 0.5042, 1.285, 0.4103, 2.232, 0.4103, 2.332, 0.3103, 2.332, 0.3103, 2.232, 0.4103, 2.332, 0.4103, 2.232, 0.3103, 2.232, 0.3103, 2.332, 0.2542, 1.585, 0.004241, 1.585, 0.004241, 1.385, 0.2542, 1.385, 0.7542, 1.585, 0.5042, 1.585, 0.5042, 1.385, 0.7542, 1.385, 0.7542, 2.232, 0.5042, 2.232, 0.5042, 2.332, 0.7542, 2.332, 0.2542, 2.232, 0.004241, 2.232, 0.004241, 2.332, 0.2542, 2.332, 0.2542, 1.385, 0.004241, 1.385, 0.004241, 1.285, 0.2542, 1.285, 0.6103, 2.232, 0.4103, 2.232, 0.4103, 2.332, 0.6103, 2.332, 0.6103, 2.232, 0.4103, 2.232, 0.4103, 2.332, 0.6103, 2.332, 1.004, 1.385, 0.7542, 1.385, 0.7542, 1.285, 1.004, 1.285, 1.004, 0.4824, 1.004, 1.982, 0.004241, 1.982, 0.004241, 0.798, 0.1423, 0.6346, 0.2015, 0.4824, 0.7542, 2.082, 1.004, 2.082, 1.004, 2.232, 0.7542, 2.232, 1.004, 1.982, 1.004, 2.082, 0.7542, 2.082, 0.5042, 2.082, 0.2542, 2.082, 0.004241, 2.082, 0.004241, 1.982, 0.004241, 2.082, 0.2542, 2.082, 0.2542, 2.232, 0.004241, 2.232, 0.2542, 2.082, 0.5042, 2.082, 0.5042, 2.232, 0.2542, 2.232, 0.5042, 2.082, 0.7542, 2.082, 0.7542, 2.232, 0.5042, 2.232, 0.5042, 2.232, 0.7542, 2.232, 0.7542, 2.332, 0.5042, 2.332, 0.004241, 2.232, 0.2542, 2.232, 0.2542, 2.332, 0.004241, 2.332, 0.004241, 1.385, 1.004, 1.385, 1.004, 1.285, 0.004241, 1.285, 0.4103, 2.232, 0.4103, 2.332, 0.3103, 2.332, 0.3103, 2.232, 0.4103, 2.332, 0.4103, 2.232, 0.3103, 2.232, 0.3103, 2.332, 0.7542, 1.385, 0.7542, 1.285, 0.5042, 1.285, 0.5042, 1.385, 1.004, -1.918, 0.2863, -1.918, 0.2863, -0.5176, 1.004, -0.5176, 1.004, -0.5176, 0.2863, -0.5176, 0.2863, -0.102, 0.3033, 0.2204, 0.2015, 0.4824, 1.004, 0.4824, 0.004241, 1.585, 0.004241, 1.985, 1.004, 1.985, 1.004, 1.585, 0.7542, 1.585, 0.5042, 1.585, 0.2542, 1.585, 0.4103, 2.232, 0.4103, 2.332, 0.6103, 2.332, 0.6103, 2.232, 0.2542, 2.082, 0.2542, 2.232, 0.004241, 2.232, 0.004241, 2.082, 1.004, 2.082, 1.004, 2.232, 0.7542, 2.232, 0.7542, 2.082, 0.7542, 2.082, 0.7542, 2.232, 0.5042, 2.232, 0.5042, 2.082, 0.5042, 2.082, 0.5042, 2.232, 0.2542, 2.232, 0.2542, 2.082, 1.004, 1.585, 1.004, 1.385, 0.7542, 1.385, 0.7542, 1.585, 0.4103, 2.232, 0.4103, 2.332, 0.6103, 2.332, 0.6103, 2.232, 0.5042, 1.585, 0.5042, 1.385, 0.2542, 1.385, 0.2542, 1.585, 0.5042, 1.385, 0.5042, 1.285, 0.2542, 1.285, 0.2542, 1.385, 0.4103, 2.232, 0.3103, 2.232, 0.3103, 2.332, 0.4103, 2.332, 0.4103, 2.332, 0.3103, 2.332, 0.3103, 2.232, 0.4103, 2.232, 0.2542, 1.585, 0.2542, 1.385, 0.004241, 1.385, 0.004241, 1.585, 0.7542, 1.585, 0.7542, 1.385, 0.5042, 1.385, 0.5042, 1.585, 0.7542, 2.232, 0.7542, 2.332, 0.5042, 2.332, 0.5042, 2.232, 0.2542, 2.232, 0.2542, 2.332, 0.004241, 2.332, 0.004241, 2.232, 0.2542, 1.385, 0.2542, 1.285, 0.004241, 1.285, 0.004241, 1.385, 0.6103, 2.232, 0.6103, 2.332, 0.4103, 2.332, 0.4103, 2.232, 0.6103, 2.232, 0.6103, 2.332, 0.4103, 2.332, 0.4103, 2.232, 1.004, 1.385, 1.004, 1.285, 0.7542, 1.285, 0.7542, 1.385, 1.004, 0.4824, 0.2015, 0.4824, 0.1423, 0.6346, 0.004241, 0.798, 0.004241, 1.982, 1.004, 1.982, 0.7542, 2.082, 0.7542, 2.232, 1.004, 2.232, 1.004, 2.082, 1.004, 1.982, 0.004241, 1.982, 0.004241, 2.082, 0.2542, 2.082, 0.5042, 2.082, 0.7542, 2.082, 1.004, 2.082, 0.004241, 2.082, 0.004241, 2.232, 0.2542, 2.232, 0.2542, 2.082, 0.2542, 2.082, 0.2542, 2.232, 0.5042, 2.232, 0.5042, 2.082, 0.5042, 2.082, 0.5042, 2.232, 0.7542, 2.232, 0.7542, 2.082, 0.5042, 2.232, 0.5042, 2.332, 0.7542, 2.332, 0.7542, 2.232, 0.004241, 2.232, 0.004241, 2.332, 0.2542, 2.332, 0.2542, 2.232, 0.004241, 1.385, 0.004241, 1.285, 1.004, 1.285, 1.004, 1.385, 0.4103, 2.232, 0.3103, 2.232, 0.3103, 2.332, 0.4103, 2.332, 0.4103, 2.332, 0.3103, 2.332, 0.3103, 2.232, 0.4103, 2.232, 0.807, 0.4824, 0.7052, 0.2204, 0.7222, -0.102, 0.7222, -0.5176, 0.004241, -0.5176, 0.004241, 0.4824, 0.7222, -1.918, 0.7222, -0.5176, 0.004241, -0.5176, 0.004241, -1.918, 0.7222, -0.5176, 0.7222, -0.102, 0.7052, 0.2204, 0.807, 0.4824, 0.004241, 0.4824, 0.004241, -0.5176, 1.004, 1.312, 0.7748, 1.312, 0.2294, 1.064, 0.004241, 0.798, 0.004241, 1.982, 1.004, 1.982, 1.146, 1.626, -0.1772, 1.626, -0.1772, 1.386, 0.04343, 1.386, 0.4847, 1.386, 0.9259, 1.386, 1.146, 1.386, 1.146, 1.24, -0.1772, 1.24, -0.1772, 1.386, 0.04343, 1.386, 0.4847, 1.386, 0.9259, 1.386, 1.146, 1.386, 0.004241, 0.798, 0.2294, 1.064, 0.7748, 1.312, 1.004, 1.312, 1.004, 1.982, 0.004241, 1.982, 0.004241, 1.312, 0.2336, 1.312, 0.779, 1.064, 1.004, 0.798, 1.004, 1.982, 0.004241, 1.982, 0.7222, -0.5176, 0.7222, -1.918, 0.004241, -1.918, 0.004241, -0.5176, 0.4076, 1.579, 0.4076, 0.5018, -0.1941, 0.5018, -0.1941, 1.579, -0.1772, 1.24, 1.146, 1.24, 1.146, 1.103, 1.233, 0.8679, -0.2639, 0.8679, -0.1772, 1.103, 1.004, 0.798, 0.8661, 0.6346, 0.807, 0.4824, 0.004241, 0.4824, 0.004241, 1.982, 1.004, 1.982, 1.34, 0.5785, -0.3706, 0.5785, -0.2639, 0.8679, 1.233, 0.8679, -0.3706, 0.5785, 1.34, 0.5785, 1.477, 0.2055, 1.477, -1.051, 0.9259, -1.051, 0.4847, -1.051, 0.04343, -1.051, -0.5081, -1.051, -0.5081, 0.2055, 0.4076, 0.5018, 0.4076, 1.579, 0.6606, 1.579, 0.6606, 1.399, 0.6606, 1.04, 0.6606, 0.6813, 0.6606, 0.5018, 0.807, 0.4824, 0.8661, 0.6346, 1.004, 0.798, 1.004, 1.982, 0.004241, 1.982, 0.004241, 0.4824, 1.004, 0.798, 0.779, 1.064, 0.2336, 1.312, 0.004241, 1.312, 0.004241, 1.982, 1.004, 1.982, 0.6606, 1.04, 0.6606, 1.399, 0.6606, 1.579, 0.9136, 1.579, 0.9136, 0.5018, 0.6606, 0.5018, 0.6606, 0.6813, 1.515, 1.579, 1.515, 0.5018, 0.9136, 0.5018, 0.9136, 1.579, 0.04343, 1.386, -0.1772, 1.386, -0.1772, 1.626, 1.146, 1.626, 1.146, 1.386, 0.9259, 1.386, 0.4847, 1.386, 1.477, -1.051, 1.477, 0.2055, -0.5081, 0.2055, -0.5081, -1.051, 0.04343, -1.051, 0.4847, -1.051, 0.9259, -1.051, 1.477, 0.2055, 1.34, 0.5785, -0.3706, 0.5785, -0.5081, 0.2055, 1.233, 0.8679, -0.2639, 0.8679, -0.3706, 0.5785, 1.34, 0.5785, 1.146, 1.103, -0.1772, 1.103, -0.2639, 0.8679, 1.233, 0.8679, -0.1772, 1.103, 1.146, 1.103, 1.146, 1.24, -0.1772, 1.24, 1.146, 1.386, 0.9259, 1.386, 0.4847, 1.386, 0.04343, 1.386, -0.1772, 1.386, -0.1772, 1.24, 1.146, 1.24])
me_cube.use_remesh_preserve_volume = False
me_cube.use_remesh_preserve_attributes = False
me_cube.use_mirror_vertex_groups = False
me_cube.update()
me_cube_001 = bpy.data.meshes.new('Cube.001')
me_cube_001.from_pydata([(2.5, -4.5, 0.0), (-2.5, -4.5, 0.0), (-2.5, -4.5, 7.0), (2.5, -4.5, 7.0), (-2.5, -3.0, 12.0), (2.5, -3.0, 12.0), (2.5, -2.0, 20.0), (-2.5, -2.0, 20.0), (2.5, -4.768e-07, 20.0), (-2.5, -4.768e-07, 20.0), (2.5, -3.0, 20.75), (2.5, -2.0, 20.75), (-2.5, -2.0, 20.75), (-1.25, -2.0, 20.0), (0.0, -2.0, 20.0), (1.25, -2.0, 20.0), (1.25, -3.0, 20.75), (0.0, -3.0, 20.75), (-1.25, -3.0, 20.75), (-1.25, -2.0, 20.75), (0.0, -2.0, 20.75), (1.25, -2.0, 20.75), (-1.25, -3.0, 21.25), (-2.5, -3.0, 21.25), (-2.5, -2.0, 21.25), (1.25, -3.0, 21.25), (0.0, -3.0, 21.25), (-1.25, -2.0, 21.25), (0.0, -2.0, 21.25), (1.25, -2.0, 21.25), (-2.5, -3.0, 19.5), (2.5, -3.0, 19.5), (-2.5, -3.5, 19.5), (-2.5, -3.5, 20.0), (-1.25, -3.5, 20.0), (-1.25, -3.5, 20.75), (-2.5, -3.5, 20.75), (2.5, -3.5, 20.0), (2.5, -3.5, 20.75), (1.25, -3.5, 20.0), (0.0, -3.5, 20.0), (1.25, -3.5, 20.75), (0.0, -3.5, 20.75), (-1.25, -3.5, 21.25), (-2.5, -3.5, 21.25), (1.25, -3.5, 21.25), (0.0, -3.5, 21.25), (2.5, -3.5, 19.5)], [], [(25, 26, 46, 45), (0, 3, 2, 1), (3, 5, 4, 2), (7, 13, 14, 15, 6, 8, 9), (16, 21, 29, 25), (13, 7, 12, 19), (6, 15, 21, 11), (15, 14, 20, 21), (14, 13, 19, 20), (11, 21, 16, 10), (18, 19, 27, 22), (20, 19, 18, 17), (17, 18, 35, 42), (18, 22, 43, 35), (27, 24, 23, 22), (29, 28, 26, 25), (21, 20, 28, 29), (19, 12, 24, 27), (22, 23, 44, 43), (20, 17, 26, 28), (10, 16, 41, 38), (5, 31, 30, 4), (39, 37, 38, 41), (47, 37, 39, 40, 34, 33, 32), (33, 34, 35, 36), (34, 40, 42, 35), (40, 39, 41, 42), (42, 41, 45, 46), (36, 35, 43, 44), (30, 31, 47, 32), (16, 25, 45, 41), (26, 17, 42, 46)])
_uv = me_cube_001.uv_layers.new(name='UVMap')
_uv.uv.foreach_set('vector', [0.7542, 1.385, 0.5042, 1.385, 0.5042, 1.285, 0.7542, 1.285, 1.004, -1.918, 1.004, -0.5176, 0.004241, -0.5176, 0.004241, -1.918, 1.004, -0.5176, 1.004, 0.4824, 0.004241, 0.4824, 0.004241, -0.5176, 0.004241, 1.585, 0.2542, 1.585, 0.5042, 1.585, 0.7542, 1.585, 1.004, 1.585, 1.004, 1.985, 0.004241, 1.985, 0.4103, 2.232, 0.6103, 2.232, 0.6103, 2.332, 0.4103, 2.332, 0.2542, 2.082, 0.004241, 2.082, 0.004241, 2.232, 0.2542, 2.232, 1.004, 2.082, 0.7542, 2.082, 0.7542, 2.232, 1.004, 2.232, 0.7542, 2.082, 0.5042, 2.082, 0.5042, 2.232, 0.7542, 2.232, 0.5042, 2.082, 0.2542, 2.082, 0.2542, 2.232, 0.5042, 2.232, 1.004, 1.585, 0.7542, 1.585, 0.7542, 1.385, 1.004, 1.385, 0.4103, 2.232, 0.6103, 2.232, 0.6103, 2.332, 0.4103, 2.332, 0.5042, 1.585, 0.2542, 1.585, 0.2542, 1.385, 0.5042, 1.385, 0.5042, 1.385, 0.2542, 1.385, 0.2542, 1.285, 0.5042, 1.285, 0.4103, 2.232, 0.4103, 2.332, 0.3103, 2.332, 0.3103, 2.232, 0.2542, 1.585, 0.004241, 1.585, 0.004241, 1.385, 0.2542, 1.385, 0.7542, 1.585, 0.5042, 1.585, 0.5042, 1.385, 0.7542, 1.385, 0.7542, 2.232, 0.5042, 2.232, 0.5042, 2.332, 0.7542, 2.332, 0.2542, 2.232, 0.004241, 2.232, 0.004241, 2.332, 0.2542, 2.332, 0.2542, 1.385, 0.004241, 1.385, 0.004241, 1.285, 0.2542, 1.285, 0.6103, 2.232, 0.4103, 2.232, 0.4103, 2.332, 0.6103, 2.332, 1.004, 1.385, 0.7542, 1.385, 0.7542, 1.285, 1.004, 1.285, 1.004, 0.4824, 1.004, 1.982, 0.004241, 1.982, 0.004241, 0.4824, 0.7542, 2.082, 1.004, 2.082, 1.004, 2.232, 0.7542, 2.232, 1.004, 1.982, 1.004, 2.082, 0.7542, 2.082, 0.5042, 2.082, 0.2542, 2.082, 0.004241, 2.082, 0.004241, 1.982, 0.004241, 2.082, 0.2542, 2.082, 0.2542, 2.232, 0.004241, 2.232, 0.2542, 2.082, 0.5042, 2.082, 0.5042, 2.232, 0.2542, 2.232, 0.5042, 2.082, 0.7542, 2.082, 0.7542, 2.232, 0.5042, 2.232, 0.5042, 2.232, 0.7542, 2.232, 0.7542, 2.332, 0.5042, 2.332, 0.004241, 2.232, 0.2542, 2.232, 0.2542, 2.332, 0.004241, 2.332, 0.004241, 1.385, 1.004, 1.385, 1.004, 1.285, 0.004241, 1.285, 0.4103, 2.232, 0.4103, 2.332, 0.3103, 2.332, 0.3103, 2.232, 0.4103, 2.332, 0.4103, 2.232, 0.3103, 2.232, 0.3103, 2.332])
me_cube_001.use_remesh_preserve_volume = False
me_cube_001.use_remesh_preserve_attributes = False
me_cube_001.use_mirror_vertex_groups = False
me_cube_001.update()
me_cube_002 = bpy.data.meshes.new('Cube.002')
me_cube_002.from_pydata([(2.5, -4.5, 0.0), (-2.5, -4.5, 0.0), (-2.5, -4.5, 7.0), (2.5, -4.5, 7.0), (-2.5, -3.0, 12.0), (2.5, -3.0, 12.0), (2.5, -2.0, 20.0), (-2.5, -2.0, 20.0), (2.5, -4.768e-07, 20.0), (-2.5, -4.768e-07, 20.0), (2.5, -3.0, 20.75), (2.5, -2.0, 20.75), (-2.5, -2.0, 20.75), (-1.25, -2.0, 20.0), (0.0, -2.0, 20.0), (1.25, -2.0, 20.0), (1.25, -3.0, 20.75), (0.0, -3.0, 20.75), (-1.25, -3.0, 20.75), (-1.25, -2.0, 20.75), (0.0, -2.0, 20.75), (1.25, -2.0, 20.75), (-1.25, -3.0, 21.25), (-2.5, -3.0, 21.25), (-2.5, -2.0, 21.25), (1.25, -3.0, 21.25), (0.0, -3.0, 21.25), (-1.25, -2.0, 21.25), (0.0, -2.0, 21.25), (1.25, -2.0, 21.25), (-2.5, -3.0, 19.5), (2.5, -3.0, 19.5), (-2.5, -3.5, 19.5), (-2.5, -3.5, 20.0), (-1.25, -3.5, 20.0), (-1.25, -3.5, 20.75), (-2.5, -3.5, 20.75), (2.5, -3.5, 20.0), (2.5, -3.5, 20.75), (1.25, -3.5, 20.0), (0.0, -3.5, 20.0), (1.25, -3.5, 20.75), (0.0, -3.5, 20.75), (-1.25, -3.5, 21.25), (-2.5, -3.5, 21.25), (1.25, -3.5, 21.25), (0.0, -3.5, 21.25), (2.5, -3.5, 19.5)], [], [(25, 26, 46, 45), (0, 3, 2, 1), (3, 5, 4, 2), (7, 13, 14, 15, 6, 8, 9), (16, 21, 29, 25), (13, 7, 12, 19), (6, 15, 21, 11), (15, 14, 20, 21), (14, 13, 19, 20), (11, 21, 16, 10), (18, 19, 27, 22), (20, 19, 18, 17), (17, 18, 35, 42), (18, 22, 43, 35), (27, 24, 23, 22), (29, 28, 26, 25), (21, 20, 28, 29), (19, 12, 24, 27), (22, 23, 44, 43), (20, 17, 26, 28), (10, 16, 41, 38), (5, 31, 30, 4), (39, 37, 38, 41), (47, 37, 39, 40, 34, 33, 32), (33, 34, 35, 36), (34, 40, 42, 35), (40, 39, 41, 42), (42, 41, 45, 46), (36, 35, 43, 44), (30, 31, 47, 32), (16, 25, 45, 41), (26, 17, 42, 46)])
_uv = me_cube_002.uv_layers.new(name='UVMap')
_uv.uv.foreach_set('vector', [0.7542, 1.385, 0.5042, 1.385, 0.5042, 1.285, 0.7542, 1.285, 1.004, -1.918, 1.004, -0.5176, 0.004241, -0.5176, 0.004241, -1.918, 1.004, -0.5176, 1.004, 0.4824, 0.004241, 0.4824, 0.004241, -0.5176, 0.004241, 1.585, 0.2542, 1.585, 0.5042, 1.585, 0.7542, 1.585, 1.004, 1.585, 1.004, 1.985, 0.004241, 1.985, 0.4103, 2.232, 0.6103, 2.232, 0.6103, 2.332, 0.4103, 2.332, 0.2542, 2.082, 0.004241, 2.082, 0.004241, 2.232, 0.2542, 2.232, 1.004, 2.082, 0.7542, 2.082, 0.7542, 2.232, 1.004, 2.232, 0.7542, 2.082, 0.5042, 2.082, 0.5042, 2.232, 0.7542, 2.232, 0.5042, 2.082, 0.2542, 2.082, 0.2542, 2.232, 0.5042, 2.232, 1.004, 1.585, 0.7542, 1.585, 0.7542, 1.385, 1.004, 1.385, 0.4103, 2.232, 0.6103, 2.232, 0.6103, 2.332, 0.4103, 2.332, 0.5042, 1.585, 0.2542, 1.585, 0.2542, 1.385, 0.5042, 1.385, 0.5042, 1.385, 0.2542, 1.385, 0.2542, 1.285, 0.5042, 1.285, 0.4103, 2.232, 0.4103, 2.332, 0.3103, 2.332, 0.3103, 2.232, 0.2542, 1.585, 0.004241, 1.585, 0.004241, 1.385, 0.2542, 1.385, 0.7542, 1.585, 0.5042, 1.585, 0.5042, 1.385, 0.7542, 1.385, 0.7542, 2.232, 0.5042, 2.232, 0.5042, 2.332, 0.7542, 2.332, 0.2542, 2.232, 0.004241, 2.232, 0.004241, 2.332, 0.2542, 2.332, 0.2542, 1.385, 0.004241, 1.385, 0.004241, 1.285, 0.2542, 1.285, 0.6103, 2.232, 0.4103, 2.232, 0.4103, 2.332, 0.6103, 2.332, 1.004, 1.385, 0.7542, 1.385, 0.7542, 1.285, 1.004, 1.285, 1.004, 0.4824, 1.004, 1.982, 0.004241, 1.982, 0.004241, 0.4824, 0.7542, 2.082, 1.004, 2.082, 1.004, 2.232, 0.7542, 2.232, 1.004, 1.982, 1.004, 2.082, 0.7542, 2.082, 0.5042, 2.082, 0.2542, 2.082, 0.004241, 2.082, 0.004241, 1.982, 0.004241, 2.082, 0.2542, 2.082, 0.2542, 2.232, 0.004241, 2.232, 0.2542, 2.082, 0.5042, 2.082, 0.5042, 2.232, 0.2542, 2.232, 0.5042, 2.082, 0.7542, 2.082, 0.7542, 2.232, 0.5042, 2.232, 0.5042, 2.232, 0.7542, 2.232, 0.7542, 2.332, 0.5042, 2.332, 0.004241, 2.232, 0.2542, 2.232, 0.2542, 2.332, 0.004241, 2.332, 0.004241, 1.385, 1.004, 1.385, 1.004, 1.285, 0.004241, 1.285, 0.4103, 2.232, 0.4103, 2.332, 0.3103, 2.332, 0.3103, 2.232, 0.4103, 2.332, 0.4103, 2.232, 0.3103, 2.232, 0.3103, 2.332])
me_cube_002.use_remesh_preserve_volume = False
me_cube_002.use_remesh_preserve_attributes = False
me_cube_002.use_mirror_vertex_groups = False
me_cube_002.update()

# ---- objects
ob_entrance = bpy.data.objects.new('entrance', me_cube)
ob_cube = bpy.data.objects.new('Cube', me_cube_001)
ob_cube_001 = bpy.data.objects.new('Cube.001', me_cube_002)

# ---- transforms, parenting, visibility, modifiers, constraints
ob_entrance.location = (0.0, 0.0, 0.0)
ob_entrance.lock_rotations_4d = False
ob_entrance.empty_display_type = 'ARROWS'
ob_entrance.lineart.crease_threshold = 0.0
ob_cube.location = (12.5, 0.0, 0.0)
ob_cube.lock_rotations_4d = False
ob_cube.empty_display_type = 'ARROWS'
ob_cube.lineart.crease_threshold = 0.0
_m = ob_cube.modifiers.new('Mirror', 'MIRROR')
_m.use_axis = (False, True, False)
_m = ob_cube.modifiers.new('Array', 'ARRAY')
_m.count = 25
_m.use_merge_vertices = True
ob_cube_001.location = (-12.5, 0.0, 0.0)
ob_cube_001.lock_rotations_4d = False
ob_cube_001.empty_display_type = 'ARROWS'
ob_cube_001.lineart.crease_threshold = 0.0
_m = ob_cube_001.modifiers.new('Mirror', 'MIRROR')
_m.use_axis = (False, True, False)
_m = ob_cube_001.modifiers.new('Array', 'ARRAY')
_m.count = 25
_m.relative_offset_displace = (-1.0, 0.0, 0.0)
_m.use_merge_vertices = True

# ---- collection membership
col_collection.objects.link(ob_entrance)
col_collection.objects.link(ob_cube)
col_collection.objects.link(ob_cube_001)

# ---- scene / render settings (as saved in the file)
scene.frame_start = 1; scene.frame_end = 250; scene.frame_set(1)
scene.render.engine = 'BLENDER_EEVEE_NEXT'
scene.cycles.use_denoising = False
scene.cycles.samples = 128
scene.cycles.sampling_pattern = 'TABULATED_SOBOL'
scene.cycles.use_adaptive_sampling = False
scene.cycles.use_light_tree = False
scene.view_settings.view_transform = 'Filmic'
bpy.context.view_layer.update()

# ---- added for rendering (the .blend has no active camera and no usable light): camera, sun
cam_auto = bpy.data.cameras.new('AutoCamera')
cam_auto.lens = 50.0
cam_auto.sensor_width = 36.0
cam_auto.clip_end = 4400.14
ob_auto_camera = bpy.data.objects.new('AutoCamera', cam_auto)
scene.collection.objects.link(ob_auto_camera)
ob_auto_camera.location = (250.721, -300.866, 211.202)
ob_auto_camera.rotation_euler = (1.09748, -7.21219e-08, 0.694738)
scene.camera = ob_auto_camera
light_auto_sun = bpy.data.lights.new('AutoSun', 'SUN')
light_auto_sun.energy = 3.0
light_auto_sun.angle = 0.0523599
ob_auto_sun = bpy.data.objects.new('AutoSun', light_auto_sun)
scene.collection.objects.link(ob_auto_sun)
ob_auto_sun.rotation_euler = (0.872665, 0.174533, 0.523599)
bpy.context.view_layer.update()
